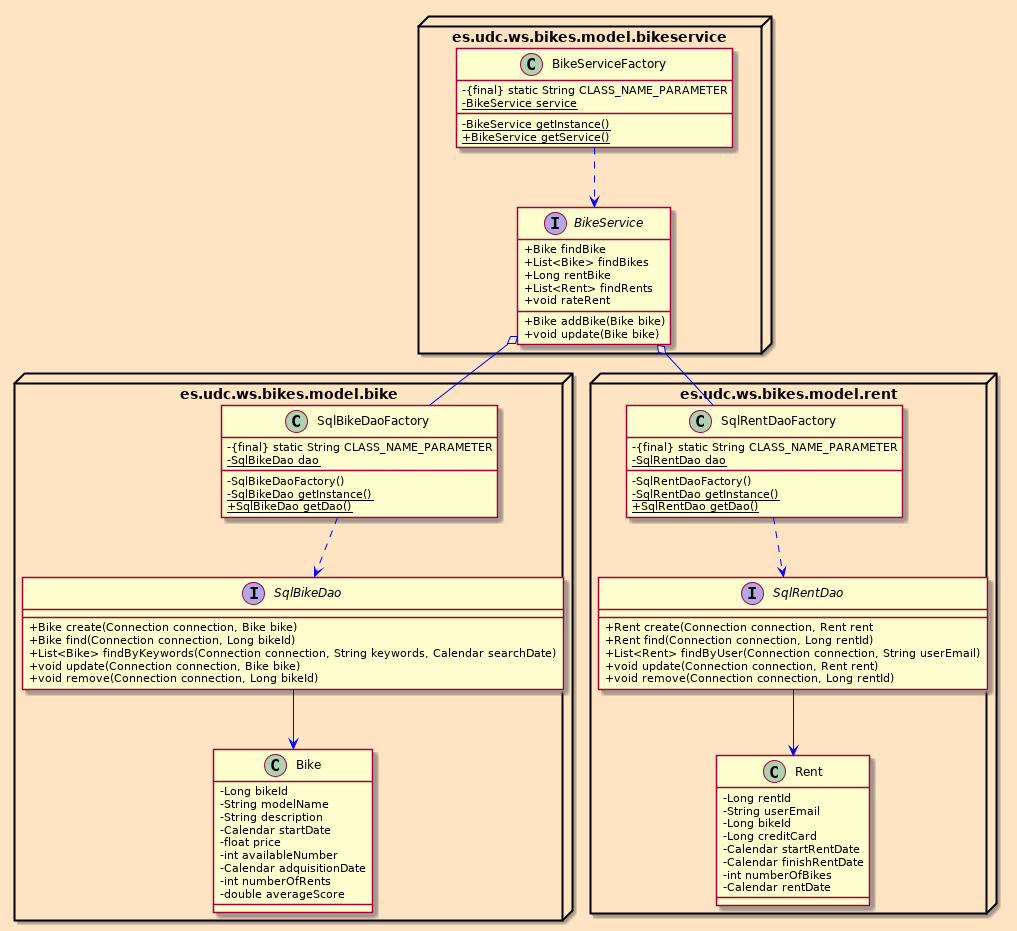

The diagram above was rendered by PlantUML. Its source (embedded in the PNG):
@startuml

skinparam {
	classAttributeIconSize 0
	BackgroundColor Bisque
	ArrowColor Blue
	BorderColor BurlyWood
}

package es.udc.ws.bikes.model.bike <<Node>> {
	
	SqlBikeDao --> Bike
	SqlBikeDaoFactory ..> SqlBikeDao 

	class Bike {
		- Long bikeId
  		- String modelName
  		- String description
  		- Calendar startDate
  		- float price
  		- int availableNumber
  		- Calendar adquisitionDate
  		- int numberOfRents
  		- double averageScore
	}

	interface SqlBikeDao {
		+ Bike create(Connection connection, Bike bike)
		+ Bike find(Connection connection, Long bikeId)
		+ List<Bike> findByKeywords(Connection connection, String keywords, Calendar searchDate)
		+ void update(Connection connection, Bike bike)
		+ void remove(Connection connection, Long bikeId)	
	} 

	class SqlBikeDaoFactory {
		- {final} static String CLASS_NAME_PARAMETER 
		- {static} SqlBikeDao dao 

		- SqlBikeDaoFactory() 
		- {static} SqlBikeDao getInstance() 
		+ {static} SqlBikeDao getDao()
	}
}

package es.udc.ws.bikes.model.rent <<Node>> {
	
	SqlRentDao --> Rent
	SqlRentDaoFactory ..> SqlRentDao 

	class Rent {
		- Long rentId
  		- String userEmail
  		- Long bikeId
  		- Long creditCard
  		- Calendar startRentDate
  		- Calendar finishRentDate
  		- int numberOfBikes
  		- Calendar rentDate
	}

	interface SqlRentDao {
		+ Rent create(Connection connection, Rent rent
  		+ Rent find(Connection connection, Long rentId) 
  		+ List<Rent> findByUser(Connection connection, String userEmail)
  		+ void update(Connection connection, Rent rent) 
  		+ void remove(Connection connection, Long rentId)
	}

	class SqlRentDaoFactory {
		- {final} static String CLASS_NAME_PARAMETER
    	- {static} SqlRentDao dao 

    	- SqlRentDaoFactory() 
    	- {static} SqlRentDao getInstance() 
    	+ {static} SqlRentDao getDao()
	}
}

package es.udc.ws.bikes.model.bikeservice <<Node>> {

	BikeService o-- SqlBikeDaoFactory
	BikeService o-- SqlRentDaoFactory

	BikeServiceFactory ..> BikeService 

	class BikeServiceFactory {
		- {final} static String CLASS_NAME_PARAMETER
		- {static} BikeService service

		- {static} BikeService getInstance()
		+ {static} BikeService getService()
	}

	interface BikeService {
		+ Bike addBike(Bike bike)
		+ void update(Bike bike) 
		+ Bike findBike
		+ List<Bike> findBikes
		+ Long rentBike
		+ List<Rent> findRents
		+ void rateRent
	}
}

@enduml